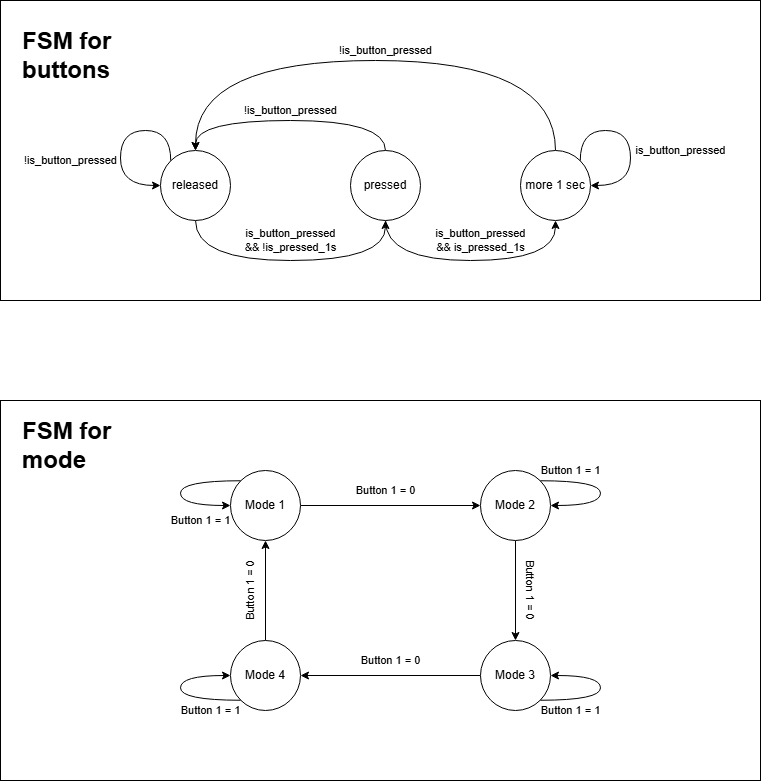

The diagram above was exported from draw.io. Its source (the exported page's mxGraphModel, read from the mxfile embedded in the PNG):
<mxGraphModel dx="736" dy="376" grid="1" gridSize="10" guides="1" tooltips="1" connect="1" arrows="1" fold="1" page="1" pageScale="1" pageWidth="850" pageHeight="1100" math="0" shadow="0">
  <root>
    <mxCell id="0" />
    <mxCell id="1" parent="0" />
    <mxCell id="qgRAlfDAdybMSDGjWW8V-35" parent="1" style="rounded=0;whiteSpace=wrap;html=1;fillColor=none;" value="" vertex="1">
      <mxGeometry height="300" width="760" x="40" y="40" as="geometry" />
    </mxCell>
    <mxCell id="qgRAlfDAdybMSDGjWW8V-36" parent="1" style="rounded=0;whiteSpace=wrap;html=1;fillColor=none;" value="" vertex="1">
      <mxGeometry height="380" width="760" x="40" y="440" as="geometry" />
    </mxCell>
    <mxCell id="qgRAlfDAdybMSDGjWW8V-37" edge="1" parent="1" source="qgRAlfDAdybMSDGjWW8V-9" style="edgeStyle=orthogonalEdgeStyle;rounded=0;orthogonalLoop=1;jettySize=auto;html=1;exitX=1;exitY=0.5;exitDx=0;exitDy=0;entryX=0;entryY=0.5;entryDx=0;entryDy=0;" target="qgRAlfDAdybMSDGjWW8V-12">
      <mxGeometry relative="1" as="geometry" />
    </mxCell>
    <mxCell id="qgRAlfDAdybMSDGjWW8V-41" connectable="0" parent="qgRAlfDAdybMSDGjWW8V-37" style="edgeLabel;html=1;align=center;verticalAlign=middle;resizable=0;points=[];" value="Button 1 = 0" vertex="1">
      <mxGeometry relative="1" x="-0.1556" as="geometry">
        <mxPoint x="9" y="-15" as="offset" />
      </mxGeometry>
    </mxCell>
    <mxCell id="qgRAlfDAdybMSDGjWW8V-42" connectable="0" parent="qgRAlfDAdybMSDGjWW8V-37" style="edgeLabel;html=1;align=center;verticalAlign=middle;resizable=0;points=[];rotation=90;" value="Button 1 = 0" vertex="1">
      <mxGeometry relative="1" x="-0.1556" as="geometry">
        <mxPoint x="154" y="85" as="offset" />
      </mxGeometry>
    </mxCell>
    <mxCell id="qgRAlfDAdybMSDGjWW8V-43" connectable="0" parent="qgRAlfDAdybMSDGjWW8V-37" style="edgeLabel;html=1;align=center;verticalAlign=middle;resizable=0;points=[];rotation=0;" value="Button 1 = 0" vertex="1">
      <mxGeometry relative="1" x="-0.1556" as="geometry">
        <mxPoint x="14" y="155" as="offset" />
      </mxGeometry>
    </mxCell>
    <mxCell id="qgRAlfDAdybMSDGjWW8V-44" connectable="0" parent="qgRAlfDAdybMSDGjWW8V-37" style="edgeLabel;html=1;align=center;verticalAlign=middle;resizable=0;points=[];rotation=-90;" value="Button 1 = 0" vertex="1">
      <mxGeometry relative="1" x="-0.1556" as="geometry">
        <mxPoint x="-126" y="85" as="offset" />
      </mxGeometry>
    </mxCell>
    <mxCell id="qgRAlfDAdybMSDGjWW8V-50" connectable="0" parent="qgRAlfDAdybMSDGjWW8V-37" style="edgeLabel;html=1;align=center;verticalAlign=middle;resizable=0;points=[];rotation=0;" value="Button 1 = 1" vertex="1">
      <mxGeometry relative="1" x="-0.1556" as="geometry">
        <mxPoint x="194" y="-35" as="offset" />
      </mxGeometry>
    </mxCell>
    <mxCell id="qgRAlfDAdybMSDGjWW8V-52" connectable="0" parent="qgRAlfDAdybMSDGjWW8V-37" style="edgeLabel;html=1;align=center;verticalAlign=middle;resizable=0;points=[];rotation=0;" value="Button 1 = 1" vertex="1">
      <mxGeometry relative="1" x="-0.1556" as="geometry">
        <mxPoint x="194" y="205" as="offset" />
      </mxGeometry>
    </mxCell>
    <mxCell id="qgRAlfDAdybMSDGjWW8V-53" connectable="0" parent="qgRAlfDAdybMSDGjWW8V-37" style="edgeLabel;html=1;align=center;verticalAlign=middle;resizable=0;points=[];rotation=0;" value="Button 1 = 1" vertex="1">
      <mxGeometry relative="1" x="-0.1556" as="geometry">
        <mxPoint x="-166" y="205" as="offset" />
      </mxGeometry>
    </mxCell>
    <mxCell id="qgRAlfDAdybMSDGjWW8V-54" connectable="0" parent="qgRAlfDAdybMSDGjWW8V-37" style="edgeLabel;html=1;align=center;verticalAlign=middle;resizable=0;points=[];rotation=0;" value="Button 1 = 1" vertex="1">
      <mxGeometry relative="1" x="-0.1556" as="geometry">
        <mxPoint x="-176" y="15" as="offset" />
      </mxGeometry>
    </mxCell>
    <mxCell id="qgRAlfDAdybMSDGjWW8V-9" parent="1" style="ellipse;whiteSpace=wrap;html=1;aspect=fixed;" value="Mode 1" vertex="1">
      <mxGeometry height="70" width="70" x="270" y="510" as="geometry" />
    </mxCell>
    <mxCell id="qgRAlfDAdybMSDGjWW8V-40" edge="1" parent="1" source="qgRAlfDAdybMSDGjWW8V-10" style="edgeStyle=orthogonalEdgeStyle;rounded=0;orthogonalLoop=1;jettySize=auto;html=1;exitX=0.5;exitY=0;exitDx=0;exitDy=0;entryX=0.5;entryY=1;entryDx=0;entryDy=0;" target="qgRAlfDAdybMSDGjWW8V-9">
      <mxGeometry relative="1" as="geometry" />
    </mxCell>
    <mxCell id="qgRAlfDAdybMSDGjWW8V-10" parent="1" style="ellipse;whiteSpace=wrap;html=1;aspect=fixed;" value="Mode 4" vertex="1">
      <mxGeometry height="70" width="70" x="270" y="680" as="geometry" />
    </mxCell>
    <mxCell id="qgRAlfDAdybMSDGjWW8V-39" edge="1" parent="1" source="qgRAlfDAdybMSDGjWW8V-11" style="edgeStyle=orthogonalEdgeStyle;rounded=0;orthogonalLoop=1;jettySize=auto;html=1;exitX=0;exitY=0.5;exitDx=0;exitDy=0;entryX=1;entryY=0.5;entryDx=0;entryDy=0;" target="qgRAlfDAdybMSDGjWW8V-10">
      <mxGeometry relative="1" as="geometry" />
    </mxCell>
    <mxCell id="qgRAlfDAdybMSDGjWW8V-11" parent="1" style="ellipse;whiteSpace=wrap;html=1;aspect=fixed;" value="Mode 3" vertex="1">
      <mxGeometry height="70" width="70" x="520" y="680" as="geometry" />
    </mxCell>
    <mxCell id="qgRAlfDAdybMSDGjWW8V-38" edge="1" parent="1" source="qgRAlfDAdybMSDGjWW8V-12" style="edgeStyle=orthogonalEdgeStyle;rounded=0;orthogonalLoop=1;jettySize=auto;html=1;exitX=0.5;exitY=1;exitDx=0;exitDy=0;entryX=0.5;entryY=0;entryDx=0;entryDy=0;" target="qgRAlfDAdybMSDGjWW8V-11">
      <mxGeometry relative="1" as="geometry" />
    </mxCell>
    <mxCell id="qgRAlfDAdybMSDGjWW8V-12" parent="1" style="ellipse;whiteSpace=wrap;html=1;aspect=fixed;" value="Mode 2" vertex="1">
      <mxGeometry height="70" width="70" x="520" y="510" as="geometry" />
    </mxCell>
    <mxCell id="qgRAlfDAdybMSDGjWW8V-20" edge="1" parent="1" source="qgRAlfDAdybMSDGjWW8V-13" style="edgeStyle=orthogonalEdgeStyle;rounded=0;orthogonalLoop=1;jettySize=auto;html=1;curved=1;" target="qgRAlfDAdybMSDGjWW8V-14">
      <mxGeometry relative="1" as="geometry">
        <Array as="points">
          <mxPoint x="235" y="300" />
          <mxPoint x="425" y="300" />
        </Array>
      </mxGeometry>
    </mxCell>
    <mxCell id="qgRAlfDAdybMSDGjWW8V-13" parent="1" style="ellipse;whiteSpace=wrap;html=1;aspect=fixed;" value="released" vertex="1">
      <mxGeometry height="70" width="70" x="200" y="190" as="geometry" />
    </mxCell>
    <mxCell id="qgRAlfDAdybMSDGjWW8V-23" edge="1" parent="1" source="qgRAlfDAdybMSDGjWW8V-14" style="edgeStyle=orthogonalEdgeStyle;rounded=0;orthogonalLoop=1;jettySize=auto;html=1;exitX=0.5;exitY=1;exitDx=0;exitDy=0;entryX=0.5;entryY=1;entryDx=0;entryDy=0;curved=1;" target="qgRAlfDAdybMSDGjWW8V-15">
      <mxGeometry relative="1" as="geometry">
        <Array as="points">
          <mxPoint x="425" y="300" />
          <mxPoint x="595" y="300" />
        </Array>
      </mxGeometry>
    </mxCell>
    <mxCell id="qgRAlfDAdybMSDGjWW8V-28" edge="1" parent="1" source="qgRAlfDAdybMSDGjWW8V-14" style="edgeStyle=orthogonalEdgeStyle;rounded=0;orthogonalLoop=1;jettySize=auto;html=1;exitX=0.5;exitY=0;exitDx=0;exitDy=0;entryX=0.5;entryY=0;entryDx=0;entryDy=0;curved=1;" target="qgRAlfDAdybMSDGjWW8V-13">
      <mxGeometry relative="1" as="geometry">
        <Array as="points">
          <mxPoint x="425" y="160" />
          <mxPoint x="235" y="160" />
        </Array>
      </mxGeometry>
    </mxCell>
    <mxCell id="qgRAlfDAdybMSDGjWW8V-14" parent="1" style="ellipse;whiteSpace=wrap;html=1;aspect=fixed;" value="pressed" vertex="1">
      <mxGeometry height="70" width="70" x="390" y="190" as="geometry" />
    </mxCell>
    <mxCell id="qgRAlfDAdybMSDGjWW8V-27" edge="1" parent="1" source="qgRAlfDAdybMSDGjWW8V-15" style="edgeStyle=orthogonalEdgeStyle;rounded=0;orthogonalLoop=1;jettySize=auto;html=1;exitX=0.5;exitY=0;exitDx=0;exitDy=0;entryX=0.5;entryY=0;entryDx=0;entryDy=0;curved=1;" target="qgRAlfDAdybMSDGjWW8V-13">
      <mxGeometry relative="1" as="geometry">
        <Array as="points">
          <mxPoint x="595" y="100" />
          <mxPoint x="235" y="100" />
        </Array>
      </mxGeometry>
    </mxCell>
    <mxCell id="qgRAlfDAdybMSDGjWW8V-15" parent="1" style="ellipse;whiteSpace=wrap;html=1;aspect=fixed;" value="more 1 sec" vertex="1">
      <mxGeometry height="70" width="70" x="560" y="190" as="geometry" />
    </mxCell>
    <mxCell id="qgRAlfDAdybMSDGjWW8V-24" edge="1" parent="1" source="qgRAlfDAdybMSDGjWW8V-13" style="edgeStyle=orthogonalEdgeStyle;rounded=0;orthogonalLoop=1;jettySize=auto;html=1;exitX=0;exitY=0;exitDx=0;exitDy=0;entryX=0;entryY=0.5;entryDx=0;entryDy=0;curved=1;" target="qgRAlfDAdybMSDGjWW8V-13">
      <mxGeometry relative="1" as="geometry">
        <Array as="points">
          <mxPoint x="210" y="170" />
          <mxPoint x="160" y="170" />
          <mxPoint x="160" y="225" />
        </Array>
      </mxGeometry>
    </mxCell>
    <mxCell id="qgRAlfDAdybMSDGjWW8V-29" connectable="0" parent="qgRAlfDAdybMSDGjWW8V-24" style="edgeLabel;html=1;align=center;verticalAlign=middle;resizable=0;points=[];" value="!is_button_pressed" vertex="1">
      <mxGeometry relative="1" x="0.0043" y="2" as="geometry">
        <mxPoint x="-52" y="22" as="offset" />
      </mxGeometry>
    </mxCell>
    <mxCell id="qgRAlfDAdybMSDGjWW8V-30" connectable="0" parent="qgRAlfDAdybMSDGjWW8V-24" style="edgeLabel;html=1;align=center;verticalAlign=middle;resizable=0;points=[];" value="!is_button_pressed" vertex="1">
      <mxGeometry relative="1" x="0.0043" y="2" as="geometry">
        <mxPoint x="168" y="-28" as="offset" />
      </mxGeometry>
    </mxCell>
    <mxCell id="qgRAlfDAdybMSDGjWW8V-31" connectable="0" parent="qgRAlfDAdybMSDGjWW8V-24" style="edgeLabel;html=1;align=center;verticalAlign=middle;resizable=0;points=[];" value="!is_button_pressed" vertex="1">
      <mxGeometry relative="1" x="0.0043" y="2" as="geometry">
        <mxPoint x="263" y="-88" as="offset" />
      </mxGeometry>
    </mxCell>
    <mxCell id="qgRAlfDAdybMSDGjWW8V-32" connectable="0" parent="qgRAlfDAdybMSDGjWW8V-24" style="edgeLabel;html=1;align=center;verticalAlign=middle;resizable=0;points=[];" value="is_button_pressed&lt;div&gt;&amp;amp;&amp;amp; !is_pressed_1s&lt;/div&gt;" vertex="1">
      <mxGeometry relative="1" x="0.0043" y="2" as="geometry">
        <mxPoint x="168" y="102" as="offset" />
      </mxGeometry>
    </mxCell>
    <mxCell id="qgRAlfDAdybMSDGjWW8V-33" connectable="0" parent="qgRAlfDAdybMSDGjWW8V-24" style="edgeLabel;html=1;align=center;verticalAlign=middle;resizable=0;points=[];" value="is_button_pressed&lt;div&gt;&amp;amp;&amp;amp; is_pressed_1s&lt;/div&gt;" vertex="1">
      <mxGeometry relative="1" x="0.0043" y="2" as="geometry">
        <mxPoint x="358" y="102" as="offset" />
      </mxGeometry>
    </mxCell>
    <mxCell id="qgRAlfDAdybMSDGjWW8V-34" connectable="0" parent="qgRAlfDAdybMSDGjWW8V-24" style="edgeLabel;html=1;align=center;verticalAlign=middle;resizable=0;points=[];" value="is_button_pressed" vertex="1">
      <mxGeometry relative="1" x="0.0043" y="2" as="geometry">
        <mxPoint x="558" y="12" as="offset" />
      </mxGeometry>
    </mxCell>
    <mxCell id="qgRAlfDAdybMSDGjWW8V-26" edge="1" parent="1" source="qgRAlfDAdybMSDGjWW8V-15" style="edgeStyle=orthogonalEdgeStyle;rounded=0;orthogonalLoop=1;jettySize=auto;html=1;exitX=1;exitY=0;exitDx=0;exitDy=0;entryX=1;entryY=0.5;entryDx=0;entryDy=0;curved=1;" target="qgRAlfDAdybMSDGjWW8V-15">
      <mxGeometry relative="1" as="geometry">
        <Array as="points">
          <mxPoint x="620" y="170" />
          <mxPoint x="670" y="170" />
          <mxPoint x="670" y="225" />
        </Array>
      </mxGeometry>
    </mxCell>
    <mxCell id="qgRAlfDAdybMSDGjWW8V-46" edge="1" parent="1" source="qgRAlfDAdybMSDGjWW8V-9" style="edgeStyle=orthogonalEdgeStyle;rounded=0;orthogonalLoop=1;jettySize=auto;html=1;exitX=0;exitY=0;exitDx=0;exitDy=0;entryX=0;entryY=0.5;entryDx=0;entryDy=0;curved=1;" target="qgRAlfDAdybMSDGjWW8V-9">
      <mxGeometry relative="1" as="geometry">
        <Array as="points">
          <mxPoint x="220" y="520" />
          <mxPoint x="220" y="545" />
        </Array>
      </mxGeometry>
    </mxCell>
    <mxCell id="qgRAlfDAdybMSDGjWW8V-47" edge="1" parent="1" source="qgRAlfDAdybMSDGjWW8V-12" style="edgeStyle=orthogonalEdgeStyle;rounded=0;orthogonalLoop=1;jettySize=auto;html=1;exitX=1;exitY=0;exitDx=0;exitDy=0;entryX=1;entryY=0.5;entryDx=0;entryDy=0;curved=1;" target="qgRAlfDAdybMSDGjWW8V-12">
      <mxGeometry relative="1" as="geometry">
        <Array as="points">
          <mxPoint x="640" y="520" />
          <mxPoint x="640" y="545" />
        </Array>
      </mxGeometry>
    </mxCell>
    <mxCell id="qgRAlfDAdybMSDGjWW8V-48" edge="1" parent="1" source="qgRAlfDAdybMSDGjWW8V-11" style="edgeStyle=orthogonalEdgeStyle;rounded=0;orthogonalLoop=1;jettySize=auto;html=1;exitX=1;exitY=1;exitDx=0;exitDy=0;entryX=1;entryY=0.5;entryDx=0;entryDy=0;curved=1;" target="qgRAlfDAdybMSDGjWW8V-11">
      <mxGeometry relative="1" as="geometry">
        <Array as="points">
          <mxPoint x="640" y="740" />
          <mxPoint x="640" y="715" />
        </Array>
      </mxGeometry>
    </mxCell>
    <mxCell id="qgRAlfDAdybMSDGjWW8V-49" edge="1" parent="1" source="qgRAlfDAdybMSDGjWW8V-10" style="edgeStyle=orthogonalEdgeStyle;rounded=0;orthogonalLoop=1;jettySize=auto;html=1;exitX=0;exitY=1;exitDx=0;exitDy=0;entryX=0;entryY=0.5;entryDx=0;entryDy=0;curved=1;" target="qgRAlfDAdybMSDGjWW8V-10">
      <mxGeometry relative="1" as="geometry">
        <Array as="points">
          <mxPoint x="220" y="740" />
          <mxPoint x="220" y="715" />
        </Array>
      </mxGeometry>
    </mxCell>
    <mxCell id="qgRAlfDAdybMSDGjWW8V-55" parent="1" style="text;html=1;whiteSpace=wrap;overflow=hidden;rounded=0;" value="&lt;h1 style=&quot;margin-top: 0px;&quot;&gt;FSM for mode&lt;/h1&gt;" vertex="1">
      <mxGeometry height="70" width="120" x="60" y="450" as="geometry" />
    </mxCell>
    <mxCell id="qgRAlfDAdybMSDGjWW8V-56" parent="1" style="text;html=1;whiteSpace=wrap;overflow=hidden;rounded=0;" value="&lt;h1 style=&quot;margin-top: 0px;&quot;&gt;FSM for buttons&lt;/h1&gt;" vertex="1">
      <mxGeometry height="70" width="120" x="60" y="60" as="geometry" />
    </mxCell>
  </root>
</mxGraphModel>